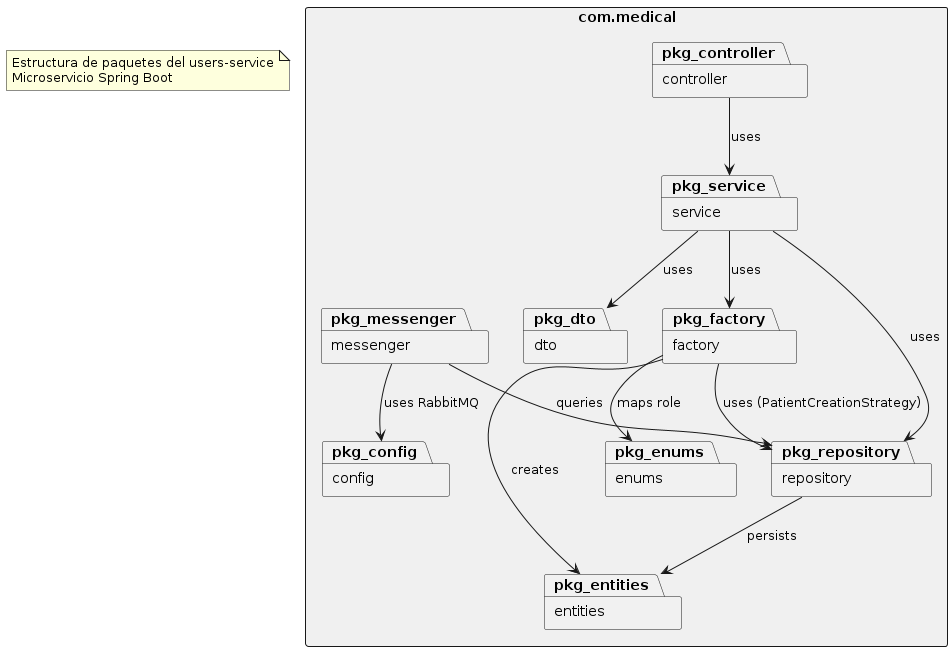

The diagram above was rendered by PlantUML. Its source (embedded in the PNG):
@startuml PackagesOverview
' ====================================================================
' Diagrama de paquetes - users-service
' Refleja la estructura de paquetes Java del servicio.
' ====================================================================

skinparam packageStyle rectangle
skinparam defaultFontName SansSerif

package "com.medical" as root #F0F0F0 {
  package "config" as pkg_config
  package "controller" as pkg_controller
  package "dto" as pkg_dto
  package "entities" as pkg_entities
  package "enums" as pkg_enums
  package "factory" as pkg_factory
  package "messenger" as pkg_messenger
  package "repository" as pkg_repository
  package "service" as pkg_service
}

' === LAYER DEPENDENCIES ===
pkg_controller --> pkg_service : "uses"
pkg_service --> pkg_factory : "uses"
pkg_service --> pkg_repository : "uses"
pkg_service --> pkg_dto : "uses"
pkg_factory --> pkg_repository : "uses (PatientCreationStrategy)"
pkg_factory --> pkg_entities : "creates"
pkg_factory --> pkg_enums : "maps role"
pkg_repository --> pkg_entities : "persists"
pkg_messenger --> pkg_repository : "queries"
pkg_messenger --> pkg_config : "uses RabbitMQ"

note "Estructura de paquetes del users-service\nMicroservicio Spring Boot" as N1

@enduml